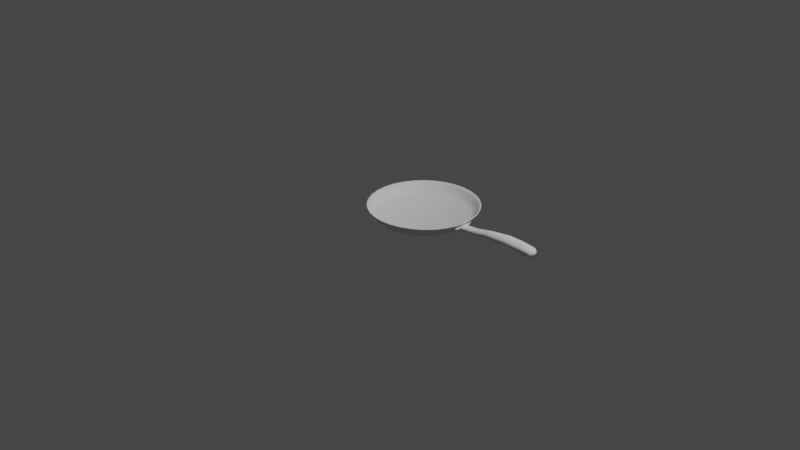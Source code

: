 # Source: pan.blend  (saved by Blender 2.92.15; exported with 4.5.12 LTS)
import bpy
from mathutils import Matrix  # noqa: F401  (used for matrix-valued properties, if any)

bpy.ops.wm.read_factory_settings(use_empty=True)
scene = bpy.context.scene
scene.name = 'Scene'

# ---- collections
col_collection = bpy.data.collections.new('Collection'); scene.collection.children.link(col_collection)

# ---- world
world_world = bpy.data.worlds.new('World'); scene.world = world_world
world_world.use_nodes = True; world_world.node_tree.nodes.clear()
_N = world_world.node_tree.nodes; _L = world_world.node_tree.links
n0 = _N.new('ShaderNodeOutputWorld'); n0.name = 'World Output'; n0.location = (300, 300)
n1 = _N.new('ShaderNodeBackground'); n1.name = 'Background'; n1.location = (10, 300)
n1.inputs[0].default_value = (0.05088, 0.05088, 0.05088, 1.0)
_L.new(n1.outputs[0], n0.inputs[0])
n0.is_active_output = True
world_world.color = (0.05088, 0.05088, 0.05088)
world_world.use_sun_shadow = False
world_world.sun_shadow_jitter_overblur = 0.0

# ---- cameras
cam_camera = bpy.data.cameras.new('Camera')
cam_camera.clip_end = 100.0
cam_camera.ortho_scale = 7.314

# ---- lights
light_light = bpy.data.lights.new('Light', 'POINT')
light_light.transmission_factor = 0.0
light_light.energy = 1000.0
light_light.shadow_soft_size = 0.1
light_light.shadow_maximum_resolution = 0.006
light_light.use_absolute_resolution = True

# ---- meshes
me_cylinder = bpy.data.meshes.new('Cylinder')
me_cylinder.from_pydata([(1.94e-08, 0.8335, -0.06405), (0.1626, 0.8175, -0.06405), (0.319, 0.7701, -0.06405), (0.4631, 0.6931, -0.06405), (0.5894, 0.5894, -0.06405), (0.6931, 0.4631, -0.06405), (0.7701, 0.319, -0.06405), (0.8175, 0.1626, -0.06405), (0.8335, 1.132e-07, -0.06405), (0.8175, -0.1626, -0.06405), (0.7701, -0.319, -0.06405), (0.6931, -0.4631, -0.06405), (0.5894, -0.5894, -0.06405), (0.4631, -0.6931, -0.06405), (0.319, -0.7701, -0.06405), (0.1626, -0.8175, -0.06405), (-2.522e-07, -0.8335, -0.06405), (-0.1626, -0.8175, -0.06405), (-0.319, -0.7701, -0.06405), (-0.4631, -0.6931, -0.06405), (-0.5894, -0.5894, -0.06405), (-0.6931, -0.4631, -0.06405), (-0.7701, -0.319, -0.06405), (-0.8175, -0.1626, -0.06405), (-0.8335, 8.551e-07, -0.06405), (-0.8175, 0.1626, -0.06405), (-0.7701, 0.319, -0.06405), (-0.6931, 0.4631, -0.06405), (-0.5894, 0.5894, -0.06405), (-0.4631, 0.6931, -0.06405), (-0.319, 0.7701, -0.06405), (-0.1626, 0.8175, -0.06405), (0.1354, 0.6809, -0.2337), (-7.507e-08, 0.6942, -0.2337), (0.2657, 0.6414, -0.2337), (0.3857, 0.5772, -0.2337), (0.4909, 0.4909, -0.2337), (0.5772, 0.3857, -0.2337), (0.6414, 0.2657, -0.2337), (0.6809, 0.1354, -0.2337), (0.6942, 7.292e-08, -0.2337), (0.6809, -0.1354, -0.2337), (0.6414, -0.2657, -0.2337), (0.5772, -0.3857, -0.2337), (0.4909, -0.4909, -0.2337), (0.3857, -0.5772, -0.2337), (0.2657, -0.6414, -0.2337), (0.1354, -0.6809, -0.2337), (-2.76e-07, -0.6942, -0.2337), (-0.1354, -0.6809, -0.2337), (-0.2657, -0.6414, -0.2337), (-0.3857, -0.5772, -0.2337), (-0.4909, -0.4909, -0.2337), (-0.5772, -0.3857, -0.2337), (-0.6414, -0.2657, -0.2337), (-0.6809, -0.1354, -0.2337), (-0.6942, 7.338e-07, -0.2337), (-0.6809, 0.1354, -0.2337), (-0.6414, 0.2657, -0.2337), (-0.5772, 0.3857, -0.2337), (-0.4909, 0.4909, -0.2337), (-0.3857, 0.5772, -0.2337), (-0.2657, 0.6414, -0.2337), (-0.1354, 0.6809, -0.2337), (0.1581, 0.7948, -0.09705), (2.911e-09, 0.8104, -0.09705), (0.3101, 0.7487, -0.09705), (0.4502, 0.6738, -0.09705), (0.573, 0.573, -0.09705), (0.6738, 0.4502, -0.09705), (0.7487, 0.3101, -0.09705), (0.7948, 0.1581, -0.09705), (0.8104, 1.032e-07, -0.09705), (0.7948, -0.1581, -0.09705), (0.7487, -0.3101, -0.09705), (0.6738, -0.4502, -0.09705), (0.573, -0.573, -0.09705), (0.4502, -0.6738, -0.09705), (0.3101, -0.7487, -0.09705), (0.1581, -0.7948, -0.09705), (-2.469e-07, -0.8104, -0.09705), (-0.1581, -0.7948, -0.09705), (-0.3101, -0.7487, -0.09705), (-0.4502, -0.6738, -0.09705), (-0.573, -0.573, -0.09705), (-0.6738, -0.4502, -0.09705), (-0.7487, -0.3101, -0.09705), (-0.7948, -0.1581, -0.09705), (-0.8104, 8.297e-07, -0.09705), (-0.7948, 0.1581, -0.09705), (-0.7487, 0.3101, -0.09705), (-0.6738, 0.4502, -0.09705), (-0.573, 0.573, -0.09705), (-0.4502, 0.6738, -0.09705), (-0.3101, 0.7487, -0.09705), (-0.1581, 0.7948, -0.09705), (0.1521, 0.7644, -0.1375), (-2.05e-08, 0.7794, -0.1375), (0.2983, 0.7201, -0.1375), (0.433, 0.648, -0.1375), (0.5511, 0.5511, -0.1375), (0.648, 0.433, -0.1375), (0.7201, 0.2983, -0.1375), (0.7644, 0.1521, -0.1375), (0.7794, 9.037e-08, -0.1375), (0.7644, -0.1521, -0.1375), (0.7201, -0.2983, -0.1375), (0.648, -0.433, -0.1375), (0.5511, -0.5511, -0.1375), (0.433, -0.648, -0.1375), (0.2983, -0.7201, -0.1375), (0.1521, -0.7644, -0.1375), (-2.476e-07, -0.7794, -0.1375), (-0.1521, -0.7644, -0.1375), (-0.2983, -0.7201, -0.1375), (-0.433, -0.648, -0.1375), (-0.5511, -0.5511, -0.1375), (-0.648, -0.433, -0.1375), (-0.7201, -0.2983, -0.1375), (-0.7644, -0.1521, -0.1375), (-0.7794, 8.018e-07, -0.1375), (-0.7644, 0.1521, -0.1375), (-0.7201, 0.2983, -0.1375), (-0.648, 0.433, -0.1375), (-0.5511, 0.5511, -0.1375), (-0.433, 0.648, -0.1375), (-0.2983, 0.7201, -0.1375), (-0.1521, 0.7644, -0.1375), (0.1461, 0.7346, -0.1765), (-4.073e-08, 0.749, -0.1765), (0.2866, 0.6919, -0.1765), (0.4161, 0.6227, -0.1765), (0.5296, 0.5296, -0.1765), (0.6227, 0.4161, -0.1765), (0.6919, 0.2866, -0.1765), (0.7346, 0.1461, -0.1765), (0.749, 8.324e-08, -0.1765), (0.7346, -0.1461, -0.1765), (0.6919, -0.2866, -0.1765), (0.6227, -0.4161, -0.1765), (0.5296, -0.5296, -0.1765), (0.4161, -0.6227, -0.1765), (0.2866, -0.6919, -0.1765), (0.1461, -0.7346, -0.1765), (-2.6e-07, -0.749, -0.1765), (-0.1461, -0.7346, -0.1765), (-0.2866, -0.6919, -0.1765), (-0.4161, -0.6227, -0.1765), (-0.5296, -0.5296, -0.1765), (-0.6227, -0.4161, -0.1765), (-0.6919, -0.2866, -0.1765), (-0.7346, -0.1461, -0.1765), (-0.749, 7.794e-07, -0.1765), (-0.7346, 0.1461, -0.1765), (-0.6919, 0.2866, -0.1765), (-0.6227, 0.4161, -0.1765), (-0.5296, 0.5296, -0.1765), (-0.4161, 0.6227, -0.1765), (-0.2866, 0.6919, -0.1765), (-0.1461, 0.7346, -0.1765), (1.94e-08, 0.8417, -0.0698), (0.1642, 0.8255, -0.0698), (0.3221, 0.7776, -0.0698), (0.4676, 0.6999, -0.0698), (0.5952, 0.5952, -0.0698), (0.6999, 0.4676, -0.0698), (0.7776, 0.3221, -0.0698), (0.8255, 0.1642, -0.0698), (0.8417, 1.132e-07, -0.0698), (0.8255, -0.1642, -0.0698), (0.7776, -0.3221, -0.0698), (0.6999, -0.4676, -0.0698), (0.5952, -0.5952, -0.0698), (0.4676, -0.6999, -0.0698), (0.3221, -0.7776, -0.0698), (0.1642, -0.8255, -0.0698), (-2.522e-07, -0.8417, -0.0698), (-0.1642, -0.8255, -0.0698), (-0.3221, -0.7776, -0.0698), (-0.4676, -0.6999, -0.0698), (-0.5952, -0.5952, -0.0698), (-0.6999, -0.4676, -0.0698), (-0.7777, -0.3221, -0.0698), (-0.8255, -0.1642, -0.0698), (-0.8417, 8.551e-07, -0.0698), (-0.8255, 0.1642, -0.0698), (-0.7776, 0.3221, -0.0698), (-0.6999, 0.4676, -0.0698), (-0.5952, 0.5952, -0.0698), (-0.4676, 0.6999, -0.0698), (-0.3221, 0.7777, -0.0698), (-0.1642, 0.8255, -0.0698), (0.1362, 0.6849, -0.2428), (-7.507e-08, 0.6983, -0.2428), (0.2672, 0.6452, -0.2428), (0.388, 0.5807, -0.2428), (0.4938, 0.4938, -0.2428), (0.5807, 0.388, -0.2428), (0.6452, 0.2672, -0.2428), (0.6849, 0.1362, -0.2428), (0.6983, 7.292e-08, -0.2428), (0.6849, -0.1362, -0.2428), (0.6452, -0.2672, -0.2428), (0.5807, -0.388, -0.2428), (0.4938, -0.4938, -0.2428), (0.388, -0.5807, -0.2428), (0.2672, -0.6452, -0.2428), (0.1362, -0.6849, -0.2428), (-2.76e-07, -0.6983, -0.2428), (-0.1362, -0.6849, -0.2428), (-0.2672, -0.6452, -0.2428), (-0.388, -0.5807, -0.2428), (-0.4938, -0.4938, -0.2428), (-0.5807, -0.388, -0.2428), (-0.6452, -0.2672, -0.2428), (-0.6849, -0.1362, -0.2428), (-0.6983, 7.338e-07, -0.2428), (-0.6849, 0.1362, -0.2428), (-0.6452, 0.2672, -0.2428), (-0.5807, 0.388, -0.2428), (-0.4938, 0.4938, -0.2428), (-0.388, 0.5807, -0.2428), (-0.2672, 0.6452, -0.2428), (-0.1362, 0.6849, -0.2428), (0.1597, 0.8027, -0.103), (2.911e-09, 0.8184, -0.103), (0.3132, 0.7561, -0.103), (0.4547, 0.6805, -0.103), (0.5787, 0.5787, -0.103), (0.6805, 0.4547, -0.103), (0.7561, 0.3132, -0.103), (0.8027, 0.1597, -0.103), (0.8184, 1.032e-07, -0.103), (0.8027, -0.1597, -0.103), (0.7561, -0.3132, -0.103), (0.6805, -0.4547, -0.103), (0.5787, -0.5787, -0.103), (0.4547, -0.6805, -0.103), (0.3132, -0.7561, -0.103), (0.1597, -0.8027, -0.103), (-2.469e-07, -0.8184, -0.103), (-0.1597, -0.8027, -0.103), (-0.3132, -0.7561, -0.103), (-0.4547, -0.6805, -0.103), (-0.5787, -0.5787, -0.103), (-0.6805, -0.4547, -0.103), (-0.7561, -0.3132, -0.103), (-0.8027, -0.1597, -0.103), (-0.8184, 8.297e-07, -0.103), (-0.8027, 0.1597, -0.103), (-0.7561, 0.3132, -0.103), (-0.6805, 0.4547, -0.103), (-0.5787, 0.5787, -0.103), (-0.4547, 0.6805, -0.103), (-0.3132, 0.7561, -0.103), (-0.1597, 0.8027, -0.103), (0.1536, 0.7722, -0.1436), (-2.05e-08, 0.7873, -0.1436), (0.3013, 0.7274, -0.1436), (0.4374, 0.6546, -0.1436), (0.5567, 0.5567, -0.1436), (0.6546, 0.4374, -0.1436), (0.7274, 0.3013, -0.1436), (0.7722, 0.1536, -0.1436), (0.7873, 9.037e-08, -0.1436), (0.7722, -0.1536, -0.1436), (0.7274, -0.3013, -0.1436), (0.6546, -0.4374, -0.1436), (0.5567, -0.5567, -0.1436), (0.4374, -0.6546, -0.1436), (0.3013, -0.7274, -0.1436), (0.1536, -0.7722, -0.1436), (-2.476e-07, -0.7873, -0.1436), (-0.1536, -0.7722, -0.1436), (-0.3013, -0.7274, -0.1436), (-0.4374, -0.6546, -0.1436), (-0.5567, -0.5567, -0.1436), (-0.6546, -0.4374, -0.1436), (-0.7274, -0.3013, -0.1436), (-0.7722, -0.1536, -0.1436), (-0.7873, 8.018e-07, -0.1436), (-0.7722, 0.1536, -0.1436), (-0.7274, 0.3013, -0.1436), (-0.6546, 0.4374, -0.1436), (-0.5567, 0.5567, -0.1436), (-0.4374, 0.6546, -0.1436), (-0.3013, 0.7274, -0.1436), (-0.1536, 0.7722, -0.1436), (0.1476, 0.742, -0.183), (-4.073e-08, 0.7565, -0.183), (0.2895, 0.6989, -0.183), (0.4203, 0.629, -0.183), (0.5349, 0.5349, -0.183), (0.629, 0.4203, -0.183), (0.6989, 0.2895, -0.183), (0.742, 0.1476, -0.183), (0.7565, 8.324e-08, -0.183), (0.742, -0.1476, -0.183), (0.6989, -0.2895, -0.183), (0.629, -0.4203, -0.183), (0.5349, -0.5349, -0.183), (0.4203, -0.629, -0.183), (0.2895, -0.6989, -0.183), (0.1476, -0.742, -0.183), (-2.6e-07, -0.7565, -0.183), (-0.1476, -0.742, -0.183), (-0.2895, -0.6989, -0.183), (-0.4203, -0.629, -0.183), (-0.5349, -0.5349, -0.183), (-0.629, -0.4203, -0.183), (-0.6989, -0.2895, -0.183), (-0.742, -0.1476, -0.183), (-0.7565, 7.794e-07, -0.183), (-0.742, 0.1476, -0.183), (-0.6989, 0.2895, -0.183), (-0.629, 0.4203, -0.183), (-0.5349, 0.535, -0.183), (-0.4203, 0.629, -0.183), (-0.2895, 0.6989, -0.183), (-0.1476, 0.742, -0.183), (5.161e-07, -4.041e-08, -0.2337), (1.669e-06, -7.749e-07, -0.2428)], [], [(32, 320, 34), (65, 64, 1, 0), (64, 66, 2, 1), (66, 67, 3, 2), (67, 68, 4, 3), (68, 69, 5, 4), (69, 70, 6, 5), (70, 71, 7, 6), (71, 72, 8, 7), (72, 73, 9, 8), (73, 74, 10, 9), (74, 75, 11, 10), (75, 76, 12, 11), (76, 77, 13, 12), (77, 78, 14, 13), (78, 79, 15, 14), (79, 80, 16, 15), (80, 81, 17, 16), (81, 82, 18, 17), (82, 83, 19, 18), (83, 84, 20, 19), (84, 85, 21, 20), (85, 86, 22, 21), (86, 87, 23, 22), (87, 88, 24, 23), (88, 89, 25, 24), (89, 90, 26, 25), (90, 91, 27, 26), (91, 92, 28, 27), (92, 93, 29, 28), (93, 94, 30, 29), (94, 95, 31, 30), (95, 65, 0, 31), (97, 96, 64, 65), (96, 98, 66, 64), (98, 99, 67, 66), (99, 100, 68, 67), (100, 101, 69, 68), (101, 102, 70, 69), (102, 103, 71, 70), (103, 104, 72, 71), (104, 105, 73, 72), (105, 106, 74, 73), (106, 107, 75, 74), (107, 108, 76, 75), (108, 109, 77, 76), (109, 110, 78, 77), (110, 111, 79, 78), (111, 112, 80, 79), (112, 113, 81, 80), (113, 114, 82, 81), (114, 115, 83, 82), (115, 116, 84, 83), (116, 117, 85, 84), (117, 118, 86, 85), (118, 119, 87, 86), (119, 120, 88, 87), (120, 121, 89, 88), (121, 122, 90, 89), (122, 123, 91, 90), (123, 124, 92, 91), (124, 125, 93, 92), (125, 126, 94, 93), (126, 127, 95, 94), (127, 97, 65, 95), (129, 128, 96, 97), (128, 130, 98, 96), (130, 131, 99, 98), (131, 132, 100, 99), (132, 133, 101, 100), (133, 134, 102, 101), (134, 135, 103, 102), (135, 136, 104, 103), (136, 137, 105, 104), (137, 138, 106, 105), (138, 139, 107, 106), (139, 140, 108, 107), (140, 141, 109, 108), (141, 142, 110, 109), (142, 143, 111, 110), (143, 144, 112, 111), (144, 145, 113, 112), (145, 146, 114, 113), (146, 147, 115, 114), (147, 148, 116, 115), (148, 149, 117, 116), (149, 150, 118, 117), (150, 151, 119, 118), (151, 152, 120, 119), (152, 153, 121, 120), (153, 154, 122, 121), (154, 155, 123, 122), (155, 156, 124, 123), (156, 157, 125, 124), (157, 158, 126, 125), (158, 159, 127, 126), (159, 129, 97, 127), (33, 32, 128, 129), (32, 34, 130, 128), (34, 35, 131, 130), (35, 36, 132, 131), (36, 37, 133, 132), (37, 38, 134, 133), (38, 39, 135, 134), (39, 40, 136, 135), (40, 41, 137, 136), (41, 42, 138, 137), (42, 43, 139, 138), (43, 44, 140, 139), (44, 45, 141, 140), (45, 46, 142, 141), (46, 47, 143, 142), (47, 48, 144, 143), (48, 49, 145, 144), (49, 50, 146, 145), (50, 51, 147, 146), (51, 52, 148, 147), (52, 53, 149, 148), (53, 54, 150, 149), (54, 55, 151, 150), (55, 56, 152, 151), (56, 57, 153, 152), (57, 58, 154, 153), (58, 59, 155, 154), (59, 60, 156, 155), (60, 61, 157, 156), (61, 62, 158, 157), (62, 63, 159, 158), (63, 33, 129, 159), (192, 194, 321), (225, 160, 161, 224), (224, 161, 162, 226), (226, 162, 163, 227), (227, 163, 164, 228), (228, 164, 165, 229), (229, 165, 166, 230), (230, 166, 167, 231), (231, 167, 168, 232), (232, 168, 169, 233), (233, 169, 170, 234), (234, 170, 171, 235), (235, 171, 172, 236), (236, 172, 173, 237), (237, 173, 174, 238), (238, 174, 175, 239), (239, 175, 176, 240), (240, 176, 177, 241), (241, 177, 178, 242), (242, 178, 179, 243), (243, 179, 180, 244), (244, 180, 181, 245), (245, 181, 182, 246), (246, 182, 183, 247), (247, 183, 184, 248), (248, 184, 185, 249), (249, 185, 186, 250), (250, 186, 187, 251), (251, 187, 188, 252), (252, 188, 189, 253), (253, 189, 190, 254), (254, 190, 191, 255), (255, 191, 160, 225), (257, 225, 224, 256), (256, 224, 226, 258), (258, 226, 227, 259), (259, 227, 228, 260), (260, 228, 229, 261), (261, 229, 230, 262), (262, 230, 231, 263), (263, 231, 232, 264), (264, 232, 233, 265), (265, 233, 234, 266), (266, 234, 235, 267), (267, 235, 236, 268), (268, 236, 237, 269), (269, 237, 238, 270), (270, 238, 239, 271), (271, 239, 240, 272), (272, 240, 241, 273), (273, 241, 242, 274), (274, 242, 243, 275), (275, 243, 244, 276), (276, 244, 245, 277), (277, 245, 246, 278), (278, 246, 247, 279), (279, 247, 248, 280), (280, 248, 249, 281), (281, 249, 250, 282), (282, 250, 251, 283), (283, 251, 252, 284), (284, 252, 253, 285), (285, 253, 254, 286), (286, 254, 255, 287), (287, 255, 225, 257), (289, 257, 256, 288), (288, 256, 258, 290), (290, 258, 259, 291), (291, 259, 260, 292), (292, 260, 261, 293), (293, 261, 262, 294), (294, 262, 263, 295), (295, 263, 264, 296), (296, 264, 265, 297), (297, 265, 266, 298), (298, 266, 267, 299), (299, 267, 268, 300), (300, 268, 269, 301), (301, 269, 270, 302), (302, 270, 271, 303), (303, 271, 272, 304), (304, 272, 273, 305), (305, 273, 274, 306), (306, 274, 275, 307), (307, 275, 276, 308), (308, 276, 277, 309), (309, 277, 278, 310), (310, 278, 279, 311), (311, 279, 280, 312), (312, 280, 281, 313), (313, 281, 282, 314), (314, 282, 283, 315), (315, 283, 284, 316), (316, 284, 285, 317), (317, 285, 286, 318), (318, 286, 287, 319), (319, 287, 257, 289), (193, 289, 288, 192), (192, 288, 290, 194), (194, 290, 291, 195), (195, 291, 292, 196), (196, 292, 293, 197), (197, 293, 294, 198), (198, 294, 295, 199), (199, 295, 296, 200), (200, 296, 297, 201), (201, 297, 298, 202), (202, 298, 299, 203), (203, 299, 300, 204), (204, 300, 301, 205), (205, 301, 302, 206), (206, 302, 303, 207), (207, 303, 304, 208), (208, 304, 305, 209), (209, 305, 306, 210), (210, 306, 307, 211), (211, 307, 308, 212), (212, 308, 309, 213), (213, 309, 310, 214), (214, 310, 311, 215), (215, 311, 312, 216), (216, 312, 313, 217), (217, 313, 314, 218), (218, 314, 315, 219), (219, 315, 316, 220), (220, 316, 317, 221), (221, 317, 318, 222), (222, 318, 319, 223), (223, 319, 289, 193), (0, 1, 161, 160), (1, 2, 162, 161), (2, 3, 163, 162), (3, 4, 164, 163), (4, 5, 165, 164), (5, 6, 166, 165), (6, 7, 167, 166), (7, 8, 168, 167), (8, 9, 169, 168), (9, 10, 170, 169), (10, 11, 171, 170), (11, 12, 172, 171), (12, 13, 173, 172), (13, 14, 174, 173), (14, 15, 175, 174), (15, 16, 176, 175), (16, 17, 177, 176), (17, 18, 178, 177), (18, 19, 179, 178), (19, 20, 180, 179), (20, 21, 181, 180), (21, 22, 182, 181), (22, 23, 183, 182), (23, 24, 184, 183), (24, 25, 185, 184), (25, 26, 186, 185), (26, 27, 187, 186), (27, 28, 188, 187), (28, 29, 189, 188), (29, 30, 190, 189), (30, 31, 191, 190), (31, 0, 160, 191), (37, 320, 38), (36, 320, 37), (35, 320, 36), (34, 320, 35), (320, 32, 33), (33, 63, 320), (320, 63, 62), (62, 61, 320), (320, 61, 60), (60, 59, 320), (320, 59, 58), (58, 57, 320), (56, 320, 57), (55, 320, 56), (54, 320, 55), (53, 320, 54), (52, 320, 53), (51, 320, 52), (50, 320, 51), (49, 320, 50), (48, 320, 49), (47, 320, 48), (46, 320, 47), (45, 320, 46), (44, 320, 45), (43, 320, 44), (42, 320, 43), (41, 320, 42), (40, 320, 41), (39, 320, 40), (38, 320, 39), (215, 321, 214), (206, 321, 205), (207, 321, 206), (208, 321, 207), (209, 321, 208), (210, 321, 209), (211, 321, 210), (212, 321, 211), (213, 321, 212), (214, 321, 213), (216, 321, 215), (217, 321, 216), (321, 204, 205), (321, 203, 204), (321, 202, 203), (321, 201, 202), (321, 200, 201), (321, 199, 200), (321, 198, 199), (321, 197, 198), (321, 196, 197), (321, 195, 196), (321, 194, 195), (321, 217, 218), (193, 192, 321), (223, 193, 321), (222, 223, 321), (221, 222, 321), (220, 221, 321), (219, 220, 321), (218, 219, 321)])
me_cylinder.polygons.foreach_set('use_smooth', [True] * 352)
_uv = me_cylinder.uv_layers.new(name='UVMap')
_uv.uv.foreach_set('vector', [0.6324, 0.3934, 0.7512, 0.2488, 0.6629, 0.4138, 0.5674, 0.3996, 0.6004, 0.4326, 0.5928, 0.4419, 0.5581, 0.4072, 0.6004, 0.4326, 0.6391, 0.4585, 0.6335, 0.4691, 0.5928, 0.4419, 0.6391, 0.4585, 0.6822, 0.4763, 0.6787, 0.4878, 0.6335, 0.4691, 0.6822, 0.4763, 0.7279, 0.4854, 0.7268, 0.4974, 0.6787, 0.4878, 0.7279, 0.4854, 0.7745, 0.4854, 0.7757, 0.4974, 0.7268, 0.4974, 0.7745, 0.4854, 0.8203, 0.4763, 0.8238, 0.4878, 0.7757, 0.4974, 0.8203, 0.4763, 0.8633, 0.4585, 0.869, 0.4691, 0.8238, 0.4878, 0.8633, 0.4585, 0.9021, 0.4326, 0.9097, 0.4419, 0.869, 0.4691, 0.9021, 0.4326, 0.9351, 0.3996, 0.9444, 0.4072, 0.9097, 0.4419, 0.9351, 0.3996, 0.961, 0.3609, 0.9716, 0.3665, 0.9444, 0.4072, 0.961, 0.3609, 0.9788, 0.3178, 0.9903, 0.3213, 0.9716, 0.3665, 0.9788, 0.3178, 0.9879, 0.2721, 0.9999, 0.2732, 0.9903, 0.3213, 0.9879, 0.2721, 0.9879, 0.2255, 0.9999, 0.2243, 0.9999, 0.2732, 0.9879, 0.2255, 0.9788, 0.1797, 0.9903, 0.1762, 0.9999, 0.2243, 0.9788, 0.1797, 0.961, 0.1367, 0.9716, 0.131, 0.9903, 0.1762, 0.961, 0.1367, 0.9351, 0.0979, 0.9444, 0.09028, 0.9716, 0.131, 0.9351, 0.0979, 0.9021, 0.06493, 0.9097, 0.05565, 0.9444, 0.09028, 0.9021, 0.06493, 0.8634, 0.03903, 0.869, 0.02844, 0.9097, 0.05565, 0.8634, 0.03903, 0.8203, 0.02118, 0.8238, 0.0097, 0.869, 0.02844, 0.8203, 0.02118, 0.7746, 0.01209, 0.7757, 0.0001463, 0.8238, 0.0097, 0.7746, 0.01209, 0.7279, 0.01208, 0.7268, 0.0001463, 0.7757, 0.0001463, 0.7279, 0.01208, 0.6822, 0.02118, 0.6787, 0.009701, 0.7268, 0.0001463, 0.6822, 0.02118, 0.6391, 0.03902, 0.6335, 0.02844, 0.6787, 0.009701, 0.6391, 0.03902, 0.6004, 0.06491, 0.5928, 0.05565, 0.6335, 0.02844, 0.6004, 0.06491, 0.5674, 0.09788, 0.5581, 0.09028, 0.5928, 0.05565, 0.5674, 0.09788, 0.5415, 0.1366, 0.5309, 0.131, 0.5581, 0.09028, 0.5415, 0.1366, 0.5237, 0.1797, 0.5122, 0.1762, 0.5309, 0.131, 0.5237, 0.1797, 0.5146, 0.2254, 0.5026, 0.2243, 0.5122, 0.1762, 0.5146, 0.2254, 0.5146, 0.2721, 0.5026, 0.2732, 0.5026, 0.2243, 0.5146, 0.2721, 0.5237, 0.3178, 0.5122, 0.3213, 0.5026, 0.2732, 0.5237, 0.3178, 0.5415, 0.3609, 0.5309, 0.3665, 0.5122, 0.3213, 0.5415, 0.3609, 0.5674, 0.3996, 0.5581, 0.4072, 0.5309, 0.3665, 0.5788, 0.3902, 0.6097, 0.4211, 0.6004, 0.4326, 0.5674, 0.3996, 0.6097, 0.4211, 0.6461, 0.4454, 0.6391, 0.4585, 0.6004, 0.4326, 0.6461, 0.4454, 0.6865, 0.4622, 0.6822, 0.4763, 0.6391, 0.4585, 0.6865, 0.4622, 0.7293, 0.4707, 0.7279, 0.4854, 0.6822, 0.4763, 0.7293, 0.4707, 0.7731, 0.4707, 0.7745, 0.4854, 0.7279, 0.4854, 0.7731, 0.4707, 0.8159, 0.4622, 0.8203, 0.4763, 0.7745, 0.4854, 0.8159, 0.4622, 0.8563, 0.4455, 0.8633, 0.4585, 0.8203, 0.4763, 0.8563, 0.4455, 0.8927, 0.4212, 0.9021, 0.4326, 0.8633, 0.4585, 0.8927, 0.4212, 0.9236, 0.3903, 0.9351, 0.3996, 0.9021, 0.4326, 0.9236, 0.3903, 0.9479, 0.3539, 0.961, 0.3609, 0.9351, 0.3996, 0.9479, 0.3539, 0.9646, 0.3135, 0.9788, 0.3178, 0.961, 0.3609, 0.9646, 0.3135, 0.9732, 0.2707, 0.9879, 0.2721, 0.9788, 0.3178, 0.9732, 0.2707, 0.9732, 0.2269, 0.9879, 0.2255, 0.9879, 0.2721, 0.9732, 0.2269, 0.9647, 0.1841, 0.9788, 0.1797, 0.9879, 0.2255, 0.9647, 0.1841, 0.9479, 0.1437, 0.961, 0.1367, 0.9788, 0.1797, 0.9479, 0.1437, 0.9236, 0.1073, 0.9351, 0.0979, 0.961, 0.1367, 0.9236, 0.1073, 0.8927, 0.0764, 0.9021, 0.06493, 0.9351, 0.0979, 0.8927, 0.0764, 0.8564, 0.0521, 0.8634, 0.03903, 0.9021, 0.06493, 0.8564, 0.0521, 0.816, 0.03537, 0.8203, 0.02118, 0.8634, 0.03903, 0.816, 0.03537, 0.7731, 0.02683, 0.7746, 0.01209, 0.8203, 0.02118, 0.7731, 0.02683, 0.7294, 0.02682, 0.7279, 0.01208, 0.7746, 0.01209, 0.7294, 0.02682, 0.6865, 0.03535, 0.6822, 0.02118, 0.7279, 0.01208, 0.6865, 0.03535, 0.6461, 0.05207, 0.6391, 0.03902, 0.6822, 0.02118, 0.6461, 0.05207, 0.6098, 0.07635, 0.6004, 0.06491, 0.6391, 0.03902, 0.6098, 0.07635, 0.5789, 0.1073, 0.5674, 0.09788, 0.6004, 0.06491, 0.5789, 0.1073, 0.5546, 0.1436, 0.5415, 0.1366, 0.5674, 0.09788, 0.5546, 0.1436, 0.5378, 0.184, 0.5237, 0.1797, 0.5415, 0.1366, 0.5378, 0.184, 0.5293, 0.2269, 0.5146, 0.2254, 0.5237, 0.1797, 0.5293, 0.2269, 0.5293, 0.2706, 0.5146, 0.2721, 0.5146, 0.2254, 0.5293, 0.2706, 0.5378, 0.3135, 0.5237, 0.3178, 0.5146, 0.2721, 0.5378, 0.3135, 0.5545, 0.3539, 0.5415, 0.3609, 0.5237, 0.3178, 0.5545, 0.3539, 0.5788, 0.3902, 0.5674, 0.3996, 0.5415, 0.3609, 0.5897, 0.3813, 0.6186, 0.4103, 0.6097, 0.4211, 0.5788, 0.3902, 0.6186, 0.4103, 0.6527, 0.433, 0.6461, 0.4454, 0.6097, 0.4211, 0.6527, 0.433, 0.6905, 0.4487, 0.6865, 0.4622, 0.6461, 0.4454, 0.6905, 0.4487, 0.7307, 0.4567, 0.7293, 0.4707, 0.6865, 0.4622, 0.7307, 0.4567, 0.7717, 0.4567, 0.7731, 0.4707, 0.7293, 0.4707, 0.7717, 0.4567, 0.8118, 0.4488, 0.8159, 0.4622, 0.7731, 0.4707, 0.8118, 0.4488, 0.8497, 0.4331, 0.8563, 0.4455, 0.8159, 0.4622, 0.8497, 0.4331, 0.8838, 0.4103, 0.8927, 0.4212, 0.8563, 0.4455, 0.8838, 0.4103, 0.9127, 0.3814, 0.9236, 0.3903, 0.8927, 0.4212, 0.9127, 0.3814, 0.9355, 0.3473, 0.9479, 0.3539, 0.9236, 0.3903, 0.9355, 0.3473, 0.9512, 0.3095, 0.9646, 0.3135, 0.9479, 0.3539, 0.9512, 0.3095, 0.9592, 0.2693, 0.9732, 0.2707, 0.9646, 0.3135, 0.9592, 0.2693, 0.9592, 0.2283, 0.9732, 0.2269, 0.9732, 0.2707, 0.9592, 0.2283, 0.9512, 0.1882, 0.9647, 0.1841, 0.9732, 0.2269, 0.9512, 0.1882, 0.9356, 0.1503, 0.9479, 0.1437, 0.9647, 0.1841, 0.9356, 0.1503, 0.9128, 0.1162, 0.9236, 0.1073, 0.9479, 0.1437, 0.9128, 0.1162, 0.8839, 0.08725, 0.8927, 0.0764, 0.9236, 0.1073, 0.8839, 0.08725, 0.8498, 0.06448, 0.8564, 0.0521, 0.8927, 0.0764, 0.8498, 0.06448, 0.812, 0.04879, 0.816, 0.03537, 0.8564, 0.0521, 0.812, 0.04879, 0.7718, 0.04079, 0.7731, 0.02683, 0.816, 0.03537, 0.7718, 0.04079, 0.7308, 0.04078, 0.7294, 0.02682, 0.7731, 0.02683, 0.7308, 0.04078, 0.6906, 0.04876, 0.6865, 0.03535, 0.7294, 0.02682, 0.6906, 0.04876, 0.6528, 0.06443, 0.6461, 0.05207, 0.6865, 0.03535, 0.6528, 0.06443, 0.6187, 0.08718, 0.6098, 0.07635, 0.6461, 0.05207, 0.6187, 0.08718, 0.5897, 0.1161, 0.5789, 0.1073, 0.6098, 0.07635, 0.5897, 0.1161, 0.567, 0.1502, 0.5546, 0.1436, 0.5789, 0.1073, 0.567, 0.1502, 0.5513, 0.188, 0.5378, 0.184, 0.5546, 0.1436, 0.5513, 0.188, 0.5433, 0.2282, 0.5293, 0.2269, 0.5378, 0.184, 0.5433, 0.2282, 0.5433, 0.2692, 0.5293, 0.2706, 0.5293, 0.2269, 0.5433, 0.2692, 0.5512, 0.3094, 0.5378, 0.3135, 0.5293, 0.2706, 0.5512, 0.3094, 0.5669, 0.3472, 0.5545, 0.3539, 0.5378, 0.3135, 0.5669, 0.3472, 0.5897, 0.3813, 0.5788, 0.3902, 0.5545, 0.3539, 0.6064, 0.3674, 0.6324, 0.3934, 0.6186, 0.4103, 0.5897, 0.3813, 0.6324, 0.3934, 0.6629, 0.4138, 0.6527, 0.433, 0.6186, 0.4103, 0.6629, 0.4138, 0.6968, 0.4278, 0.6905, 0.4487, 0.6527, 0.433, 0.6968, 0.4278, 0.7327, 0.435, 0.7307, 0.4567, 0.6905, 0.4487, 0.7327, 0.435, 0.7694, 0.4351, 0.7717, 0.4567, 0.7307, 0.4567, 0.7694, 0.4351, 0.8054, 0.4279, 0.8118, 0.4488, 0.7717, 0.4567, 0.8054, 0.4279, 0.8393, 0.4139, 0.8497, 0.4331, 0.8118, 0.4488, 0.8393, 0.4139, 0.8699, 0.3936, 0.8838, 0.4103, 0.8497, 0.4331, 0.8699, 0.3936, 0.8958, 0.3676, 0.9127, 0.3814, 0.8838, 0.4103, 0.8958, 0.3676, 0.9162, 0.3371, 0.9355, 0.3473, 0.9127, 0.3814, 0.9162, 0.3371, 0.9303, 0.3032, 0.9512, 0.3095, 0.9355, 0.3473, 0.9303, 0.3032, 0.9375, 0.2673, 0.9592, 0.2693, 0.9512, 0.3095, 0.9375, 0.2673, 0.9375, 0.2306, 0.9592, 0.2283, 0.9592, 0.2693, 0.9375, 0.2306, 0.9304, 0.1946, 0.9512, 0.1882, 0.9592, 0.2283, 0.9304, 0.1946, 0.9164, 0.1607, 0.9356, 0.1503, 0.9512, 0.1882, 0.9164, 0.1607, 0.896, 0.1301, 0.9128, 0.1162, 0.9356, 0.1503, 0.896, 0.1301, 0.8701, 0.1042, 0.8839, 0.08725, 0.9128, 0.1162, 0.8701, 0.1042, 0.8396, 0.08375, 0.8498, 0.06448, 0.8839, 0.08725, 0.8396, 0.08375, 0.8057, 0.06968, 0.812, 0.04879, 0.8498, 0.06448, 0.8057, 0.06968, 0.7697, 0.06249, 0.7718, 0.04079, 0.812, 0.04879, 0.7697, 0.06249, 0.733, 0.06247, 0.7308, 0.04078, 0.7718, 0.04079, 0.733, 0.06247, 0.697, 0.0696, 0.6906, 0.04876, 0.7308, 0.04078, 0.697, 0.0696, 0.6631, 0.08361, 0.6528, 0.06443, 0.6906, 0.04876, 0.6631, 0.08361, 0.6326, 0.104, 0.6187, 0.08718, 0.6528, 0.06443, 0.6326, 0.104, 0.6066, 0.1299, 0.5897, 0.1161, 0.6187, 0.08718, 0.6066, 0.1299, 0.5862, 0.1604, 0.567, 0.1502, 0.5897, 0.1161, 0.5862, 0.1604, 0.5722, 0.1943, 0.5513, 0.188, 0.567, 0.1502, 0.5722, 0.1943, 0.565, 0.2303, 0.5433, 0.2282, 0.5513, 0.188, 0.565, 0.2303, 0.5649, 0.267, 0.5433, 0.2692, 0.5433, 0.2282, 0.5649, 0.267, 0.5721, 0.303, 0.5512, 0.3094, 0.5433, 0.2692, 0.5721, 0.303, 0.5861, 0.3369, 0.5669, 0.3472, 0.5512, 0.3094, 0.5861, 0.3369, 0.6064, 0.3674, 0.5897, 0.3813, 0.5669, 0.3472, 0.3056, 0.07105, 0.3398, 0.08513, 0.2512, 0.2513, 0.2746, 0.0121, 0.2758, 0.0001463, 0.3243, 0.009638, 0.3208, 0.02125, 0.3208, 0.02125, 0.3243, 0.009638, 0.3701, 0.0286, 0.3644, 0.03925, 0.3644, 0.03925, 0.3701, 0.0286, 0.4113, 0.05612, 0.4036, 0.06543, 0.4036, 0.06543, 0.4113, 0.05612, 0.4463, 0.09112, 0.437, 0.09876, 0.437, 0.09876, 0.4463, 0.09112, 0.4738, 0.1323, 0.4631, 0.1379, 0.4631, 0.1379, 0.4738, 0.1323, 0.4927, 0.178, 0.4811, 0.1814, 0.4811, 0.1814, 0.4927, 0.178, 0.5023, 0.2265, 0.4903, 0.2276, 0.4903, 0.2276, 0.5023, 0.2265, 0.5023, 0.2759, 0.4903, 0.2747, 0.4903, 0.2747, 0.5023, 0.2759, 0.4927, 0.3243, 0.4812, 0.3209, 0.4812, 0.3209, 0.4927, 0.3243, 0.4739, 0.3701, 0.4632, 0.3644, 0.4632, 0.3644, 0.4739, 0.3701, 0.4464, 0.4113, 0.4371, 0.4036, 0.4371, 0.4036, 0.4464, 0.4113, 0.4114, 0.4463, 0.4038, 0.437, 0.4038, 0.437, 0.4114, 0.4463, 0.3703, 0.4738, 0.3646, 0.4631, 0.3646, 0.4631, 0.3703, 0.4738, 0.3246, 0.4927, 0.3211, 0.4812, 0.3211, 0.4812, 0.3246, 0.4927, 0.2761, 0.5023, 0.2749, 0.4904, 0.2749, 0.4904, 0.2761, 0.5023, 0.2267, 0.5024, 0.2279, 0.4904, 0.2279, 0.4904, 0.2267, 0.5024, 0.1781, 0.4929, 0.1816, 0.4813, 0.1816, 0.4813, 0.1781, 0.4929, 0.1323, 0.4739, 0.138, 0.4633, 0.138, 0.4633, 0.1323, 0.4739, 0.09118, 0.4464, 0.09885, 0.4371, 0.09885, 0.4371, 0.09118, 0.4464, 0.05619, 0.4114, 0.06553, 0.4038, 0.06553, 0.4038, 0.05619, 0.4114, 0.02871, 0.3703, 0.03936, 0.3646, 0.03936, 0.3646, 0.02871, 0.3703, 0.00979, 0.3246, 0.02133, 0.3211, 0.02133, 0.3211, 0.00979, 0.3246, 0.0001463, 0.2761, 0.01214, 0.2749, 0.01214, 0.2749, 0.0001463, 0.2761, 0.0001472, 0.2266, 0.01214, 0.2278, 0.01214, 0.2278, 0.0001472, 0.2266, 0.009786, 0.1781, 0.02131, 0.1816, 0.02131, 0.1816, 0.009786, 0.1781, 0.02868, 0.1325, 0.0393, 0.1381, 0.0393, 0.1381, 0.02868, 0.1325, 0.05609, 0.09137, 0.06541, 0.09901, 0.06541, 0.09901, 0.05609, 0.09137, 0.09099, 0.05631, 0.09865, 0.06564, 0.09865, 0.06564, 0.09099, 0.05631, 0.1321, 0.02878, 0.1378, 0.03942, 0.1378, 0.03942, 0.1321, 0.02878, 0.1779, 0.009827, 0.1814, 0.02137, 0.1814, 0.02137, 0.1779, 0.009827, 0.2264, 0.0001743, 0.2275, 0.01217, 0.2275, 0.01217, 0.2264, 0.0001743, 0.2758, 0.0001463, 0.2746, 0.0121, 0.2732, 0.02693, 0.2746, 0.0121, 0.3208, 0.02125, 0.3165, 0.03551, 0.3165, 0.03551, 0.3208, 0.02125, 0.3644, 0.03925, 0.3574, 0.05239, 0.3574, 0.05239, 0.3644, 0.03925, 0.4036, 0.06543, 0.3942, 0.07694, 0.3942, 0.07694, 0.4036, 0.06543, 0.437, 0.09876, 0.4254, 0.1082, 0.4254, 0.1082, 0.437, 0.09876, 0.4631, 0.1379, 0.45, 0.1449, 0.45, 0.1449, 0.4631, 0.1379, 0.4811, 0.1814, 0.4669, 0.1857, 0.4669, 0.1857, 0.4811, 0.1814, 0.4903, 0.2276, 0.4755, 0.2291, 0.4755, 0.2291, 0.4903, 0.2276, 0.4903, 0.2747, 0.4755, 0.2732, 0.4755, 0.2732, 0.4903, 0.2747, 0.4812, 0.3209, 0.467, 0.3165, 0.467, 0.3165, 0.4812, 0.3209, 0.4632, 0.3644, 0.4501, 0.3574, 0.4501, 0.3574, 0.4632, 0.3644, 0.4371, 0.4036, 0.4256, 0.3942, 0.4256, 0.3942, 0.4371, 0.4036, 0.4038, 0.437, 0.3943, 0.4254, 0.3943, 0.4254, 0.4038, 0.437, 0.3646, 0.4631, 0.3576, 0.45, 0.3576, 0.45, 0.3646, 0.4631, 0.3211, 0.4812, 0.3168, 0.4669, 0.3168, 0.4669, 0.3211, 0.4812, 0.2749, 0.4904, 0.2735, 0.4755, 0.2735, 0.4755, 0.2749, 0.4904, 0.2279, 0.4904, 0.2293, 0.4756, 0.2293, 0.4756, 0.2279, 0.4904, 0.1816, 0.4813, 0.186, 0.467, 0.186, 0.467, 0.1816, 0.4813, 0.138, 0.4633, 0.1451, 0.4501, 0.1451, 0.4501, 0.138, 0.4633, 0.09885, 0.4371, 0.1083, 0.4256, 0.1083, 0.4256, 0.09885, 0.4371, 0.06553, 0.4038, 0.07706, 0.3943, 0.07706, 0.3943, 0.06553, 0.4038, 0.03936, 0.3646, 0.0525, 0.3576, 0.0525, 0.3576, 0.03936, 0.3646, 0.02133, 0.3211, 0.03559, 0.3168, 0.03559, 0.3168, 0.02133, 0.3211, 0.01214, 0.2749, 0.02697, 0.2735, 0.02697, 0.2735, 0.01214, 0.2749, 0.01214, 0.2278, 0.02696, 0.2293, 0.02696, 0.2293, 0.01214, 0.2278, 0.02131, 0.1816, 0.03555, 0.186, 0.03555, 0.186, 0.02131, 0.1816, 0.0393, 0.1381, 0.05242, 0.1452, 0.05242, 0.1452, 0.0393, 0.1381, 0.06541, 0.09901, 0.07691, 0.1085, 0.07691, 0.1085, 0.06541, 0.09901, 0.09865, 0.06564, 0.1081, 0.07716, 0.1081, 0.07716, 0.09865, 0.06564, 0.1378, 0.03942, 0.1448, 0.05257, 0.1448, 0.05257, 0.1378, 0.03942, 0.1814, 0.02137, 0.1857, 0.03563, 0.1857, 0.03563, 0.1814, 0.02137, 0.2275, 0.01217, 0.229, 0.02698, 0.229, 0.02698, 0.2275, 0.01217, 0.2746, 0.0121, 0.2732, 0.02693, 0.2718, 0.04104, 0.2732, 0.02693, 0.3165, 0.03551, 0.3124, 0.04908, 0.3124, 0.04908, 0.3165, 0.03551, 0.3574, 0.05239, 0.3507, 0.0649, 0.3507, 0.0649, 0.3574, 0.05239, 0.3942, 0.07694, 0.3851, 0.0879, 0.3851, 0.0879, 0.3942, 0.07694, 0.4254, 0.1082, 0.4144, 0.1172, 0.4144, 0.1172, 0.4254, 0.1082, 0.45, 0.1449, 0.4375, 0.1516, 0.4375, 0.1516, 0.45, 0.1449, 0.4669, 0.1857, 0.4533, 0.1898, 0.4533, 0.1898, 0.4669, 0.1857, 0.4755, 0.2291, 0.4614, 0.2304, 0.4614, 0.2304, 0.4755, 0.2291, 0.4755, 0.2732, 0.4614, 0.2718, 0.4614, 0.2718, 0.4755, 0.2732, 0.467, 0.3165, 0.4534, 0.3124, 0.4534, 0.3124, 0.467, 0.3165, 0.4501, 0.3574, 0.4376, 0.3507, 0.4376, 0.3507, 0.4501, 0.3574, 0.4256, 0.3942, 0.4146, 0.3851, 0.4146, 0.3851, 0.4256, 0.3942, 0.3943, 0.4254, 0.3853, 0.4145, 0.3853, 0.4145, 0.3943, 0.4254, 0.3576, 0.45, 0.3509, 0.4375, 0.3509, 0.4375, 0.3576, 0.45, 0.3168, 0.4669, 0.3127, 0.4533, 0.3127, 0.4533, 0.3168, 0.4669, 0.2735, 0.4755, 0.2721, 0.4614, 0.2721, 0.4614, 0.2735, 0.4755, 0.2293, 0.4756, 0.2307, 0.4615, 0.2307, 0.4615, 0.2293, 0.4756, 0.186, 0.467, 0.1901, 0.4534, 0.1901, 0.4534, 0.186, 0.467, 0.1451, 0.4501, 0.1518, 0.4376, 0.1518, 0.4376, 0.1451, 0.4501, 0.1083, 0.4256, 0.1173, 0.4146, 0.1173, 0.4146, 0.1083, 0.4256, 0.07706, 0.3943, 0.08804, 0.3854, 0.08804, 0.3854, 0.07706, 0.3943, 0.0525, 0.3576, 0.06502, 0.3509, 0.06502, 0.3509, 0.0525, 0.3576, 0.03559, 0.3168, 0.04917, 0.3127, 0.04917, 0.3127, 0.03559, 0.3168, 0.02697, 0.2735, 0.04108, 0.2721, 0.04108, 0.2721, 0.02697, 0.2735, 0.02696, 0.2293, 0.04106, 0.2307, 0.04106, 0.2307, 0.02696, 0.2293, 0.03555, 0.186, 0.04911, 0.1901, 0.04911, 0.1901, 0.03555, 0.186, 0.05242, 0.1452, 0.06491, 0.1519, 0.06491, 0.1519, 0.05242, 0.1452, 0.07691, 0.1085, 0.08783, 0.1174, 0.08783, 0.1174, 0.07691, 0.1085, 0.1081, 0.07716, 0.1171, 0.08817, 0.1171, 0.08817, 0.1081, 0.07716, 0.1448, 0.05257, 0.1515, 0.0651, 0.1515, 0.0651, 0.1448, 0.05257, 0.1857, 0.03563, 0.1898, 0.04921, 0.1898, 0.04921, 0.1857, 0.03563, 0.229, 0.02698, 0.2304, 0.04109, 0.2304, 0.04109, 0.229, 0.02698, 0.2732, 0.02693, 0.2718, 0.04104, 0.2694, 0.0639, 0.2718, 0.04104, 0.3124, 0.04908, 0.3056, 0.07105, 0.3056, 0.07105, 0.3124, 0.04908, 0.3507, 0.0649, 0.3398, 0.08513, 0.3398, 0.08513, 0.3507, 0.0649, 0.3851, 0.0879, 0.3705, 0.1056, 0.3705, 0.1056, 0.3851, 0.0879, 0.4144, 0.1172, 0.3966, 0.1317, 0.3966, 0.1317, 0.4144, 0.1172, 0.4375, 0.1516, 0.4172, 0.1623, 0.4172, 0.1623, 0.4375, 0.1516, 0.4533, 0.1898, 0.4313, 0.1964, 0.4313, 0.1964, 0.4533, 0.1898, 0.4614, 0.2304, 0.4385, 0.2326, 0.4385, 0.2326, 0.4614, 0.2304, 0.4614, 0.2718, 0.4386, 0.2695, 0.4386, 0.2695, 0.4614, 0.2718, 0.4534, 0.3124, 0.4315, 0.3057, 0.4315, 0.3057, 0.4534, 0.3124, 0.4376, 0.3507, 0.4174, 0.3398, 0.4174, 0.3398, 0.4376, 0.3507, 0.4146, 0.3851, 0.3969, 0.3705, 0.3969, 0.3705, 0.4146, 0.3851, 0.3853, 0.4145, 0.3708, 0.3966, 0.3708, 0.3966, 0.3853, 0.4145, 0.3509, 0.4375, 0.3402, 0.4172, 0.3402, 0.4172, 0.3509, 0.4375, 0.3127, 0.4533, 0.3061, 0.4313, 0.3061, 0.4313, 0.3127, 0.4533, 0.2721, 0.4614, 0.2699, 0.4386, 0.2699, 0.4386, 0.2721, 0.4614, 0.2307, 0.4615, 0.233, 0.4386, 0.233, 0.4386, 0.2307, 0.4615, 0.1901, 0.4534, 0.1968, 0.4315, 0.1968, 0.4315, 0.1901, 0.4534, 0.1518, 0.4376, 0.1627, 0.4174, 0.1627, 0.4174, 0.1518, 0.4376, 0.1173, 0.4146, 0.132, 0.3969, 0.132, 0.3969, 0.1173, 0.4146, 0.08804, 0.3854, 0.1059, 0.3709, 0.1059, 0.3709, 0.08804, 0.3854, 0.06502, 0.3509, 0.08533, 0.3402, 0.08533, 0.3402, 0.06502, 0.3509, 0.04917, 0.3127, 0.07117, 0.3061, 0.07117, 0.3061, 0.04917, 0.3127, 0.04108, 0.2721, 0.06394, 0.2699, 0.06394, 0.2699, 0.04108, 0.2721, 0.04106, 0.2307, 0.0639, 0.233, 0.0639, 0.233, 0.04106, 0.2307, 0.04911, 0.1901, 0.07105, 0.1968, 0.07105, 0.1968, 0.04911, 0.1901, 0.06491, 0.1519, 0.08511, 0.1628, 0.08511, 0.1628, 0.06491, 0.1519, 0.08783, 0.1174, 0.1055, 0.1321, 0.1055, 0.1321, 0.08783, 0.1174, 0.1171, 0.08817, 0.1316, 0.106, 0.1316, 0.106, 0.1171, 0.08817, 0.1515, 0.0651, 0.1623, 0.0854, 0.1623, 0.0854, 0.1515, 0.0651, 0.1898, 0.04921, 0.1964, 0.07121, 0.1964, 0.07121, 0.1898, 0.04921, 0.2304, 0.04109, 0.2325, 0.06396, 0.2325, 0.06396, 0.2304, 0.04109, 0.2718, 0.04104, 0.2694, 0.0639, 0.9361, 0.8383, 0.9531, 0.7966, 0.9558, 0.7974, 0.9385, 0.8396, 0.9531, 0.7966, 0.9618, 0.7522, 0.9646, 0.7525, 0.9558, 0.7974, 0.9618, 0.7522, 0.9618, 0.7069, 0.9646, 0.7067, 0.9646, 0.7525, 0.9618, 0.7069, 0.9531, 0.6626, 0.9557, 0.6618, 0.9646, 0.7067, 0.9531, 0.6626, 0.9359, 0.6209, 0.9383, 0.6196, 0.9557, 0.6618, 0.9359, 0.6209, 0.9109, 0.5834, 0.913, 0.5816, 0.9383, 0.6196, 0.9109, 0.5834, 0.8791, 0.5515, 0.8808, 0.5493, 0.913, 0.5816, 0.8791, 0.5515, 0.8417, 0.5264, 0.843, 0.524, 0.8808, 0.5493, 0.8417, 0.5264, 0.8002, 0.5092, 0.801, 0.5066, 0.843, 0.524, 0.8002, 0.5092, 0.756, 0.5004, 0.7562, 0.4977, 0.801, 0.5066, 0.756, 0.5004, 0.7108, 0.5005, 0.7106, 0.4978, 0.7562, 0.4977, 0.7108, 0.5005, 0.6667, 0.5094, 0.6659, 0.5068, 0.7106, 0.4978, 0.6667, 0.5094, 0.6252, 0.5268, 0.6239, 0.5244, 0.6659, 0.5068, 0.6252, 0.5268, 0.5879, 0.5519, 0.5861, 0.5498, 0.6239, 0.5244, 0.5879, 0.5519, 0.5563, 0.5839, 0.5541, 0.5822, 0.5861, 0.5498, 0.5563, 0.5839, 0.5314, 0.6214, 0.5289, 0.6201, 0.5541, 0.5822, 0.5314, 0.6214, 0.5142, 0.6631, 0.5115, 0.6623, 0.5289, 0.6201, 0.5142, 0.6631, 0.5054, 0.7074, 0.5026, 0.7071, 0.5115, 0.6623, 0.5054, 0.7074, 0.5054, 0.7527, 0.5026, 0.753, 0.5026, 0.7071, 0.5054, 0.7527, 0.5143, 0.7971, 0.5116, 0.7979, 0.5026, 0.753, 0.5143, 0.7971, 0.5316, 0.8388, 0.5291, 0.8401, 0.5116, 0.7979, 0.5316, 0.8388, 0.5566, 0.8763, 0.5545, 0.8781, 0.5291, 0.8401, 0.5566, 0.8763, 0.5884, 0.9082, 0.5866, 0.9104, 0.5545, 0.8781, 0.5884, 0.9082, 0.6256, 0.9332, 0.6243, 0.9357, 0.5866, 0.9104, 0.6256, 0.9332, 0.667, 0.9505, 0.6662, 0.9531, 0.6243, 0.9357, 0.667, 0.9505, 0.7112, 0.9592, 0.7109, 0.962, 0.6662, 0.9531, 0.7112, 0.9592, 0.7563, 0.9592, 0.7566, 0.962, 0.7109, 0.962, 0.7563, 0.9592, 0.8006, 0.9504, 0.8014, 0.953, 0.7566, 0.962, 0.8006, 0.9504, 0.8422, 0.933, 0.8435, 0.9355, 0.8014, 0.953, 0.8422, 0.933, 0.8795, 0.9078, 0.8813, 0.91, 0.8435, 0.9355, 0.8795, 0.9078, 0.9113, 0.8759, 0.9134, 0.8776, 0.8813, 0.91, 0.9113, 0.8759, 0.9361, 0.8383, 0.9385, 0.8396, 0.9134, 0.8776, 0.7694, 0.4351, 0.7512, 0.2488, 0.8054, 0.4279, 0.7327, 0.435, 0.7512, 0.2488, 0.7694, 0.4351, 0.6968, 0.4278, 0.7512, 0.2488, 0.7327, 0.435, 0.6629, 0.4138, 0.7512, 0.2488, 0.6968, 0.4278, 0.7512, 0.2488, 0.6324, 0.3934, 0.6064, 0.3674, 0.6064, 0.3674, 0.5861, 0.3369, 0.7512, 0.2488, 0.7512, 0.2488, 0.5861, 0.3369, 0.5721, 0.303, 0.5721, 0.303, 0.5649, 0.267, 0.7512, 0.2488, 0.7512, 0.2488, 0.5649, 0.267, 0.565, 0.2303, 0.565, 0.2303, 0.5722, 0.1943, 0.7512, 0.2488, 0.7512, 0.2488, 0.5722, 0.1943, 0.5862, 0.1604, 0.5862, 0.1604, 0.6066, 0.1299, 0.7512, 0.2488, 0.6326, 0.104, 0.7512, 0.2488, 0.6066, 0.1299, 0.6631, 0.08361, 0.7512, 0.2488, 0.6326, 0.104, 0.697, 0.0696, 0.7512, 0.2488, 0.6631, 0.08361, 0.733, 0.06247, 0.7512, 0.2488, 0.697, 0.0696, 0.7697, 0.06249, 0.7512, 0.2488, 0.733, 0.06247, 0.8057, 0.06968, 0.7512, 0.2488, 0.7697, 0.06249, 0.8396, 0.08375, 0.7512, 0.2488, 0.8057, 0.06968, 0.8701, 0.1042, 0.7512, 0.2488, 0.8396, 0.08375, 0.896, 0.1301, 0.7512, 0.2488, 0.8701, 0.1042, 0.9164, 0.1607, 0.7512, 0.2488, 0.896, 0.1301, 0.9304, 0.1946, 0.7512, 0.2488, 0.9164, 0.1607, 0.9375, 0.2306, 0.7512, 0.2488, 0.9304, 0.1946, 0.9375, 0.2673, 0.7512, 0.2488, 0.9375, 0.2306, 0.9303, 0.3032, 0.7512, 0.2488, 0.9375, 0.2673, 0.9162, 0.3371, 0.7512, 0.2488, 0.9303, 0.3032, 0.8958, 0.3676, 0.7512, 0.2488, 0.9162, 0.3371, 0.8699, 0.3936, 0.7512, 0.2488, 0.8958, 0.3676, 0.8393, 0.4139, 0.7512, 0.2488, 0.8699, 0.3936, 0.8054, 0.4279, 0.7512, 0.2488, 0.8393, 0.4139, 0.06394, 0.2699, 0.2512, 0.2513, 0.07117, 0.3061, 0.3061, 0.4313, 0.2512, 0.2513, 0.3402, 0.4172, 0.2699, 0.4386, 0.2512, 0.2513, 0.3061, 0.4313, 0.233, 0.4386, 0.2512, 0.2513, 0.2699, 0.4386, 0.1968, 0.4315, 0.2512, 0.2513, 0.233, 0.4386, 0.1627, 0.4174, 0.2512, 0.2513, 0.1968, 0.4315, 0.132, 0.3969, 0.2512, 0.2513, 0.1627, 0.4174, 0.1059, 0.3709, 0.2512, 0.2513, 0.132, 0.3969, 0.08533, 0.3402, 0.2512, 0.2513, 0.1059, 0.3709, 0.07117, 0.3061, 0.2512, 0.2513, 0.08533, 0.3402, 0.0639, 0.233, 0.2512, 0.2513, 0.06394, 0.2699, 0.07105, 0.1968, 0.2512, 0.2513, 0.0639, 0.233, 0.2512, 0.2513, 0.3708, 0.3966, 0.3402, 0.4172, 0.2512, 0.2513, 0.3969, 0.3705, 0.3708, 0.3966, 0.2512, 0.2513, 0.4174, 0.3398, 0.3969, 0.3705, 0.2512, 0.2513, 0.4315, 0.3057, 0.4174, 0.3398, 0.2512, 0.2513, 0.4386, 0.2695, 0.4315, 0.3057, 0.2512, 0.2513, 0.4385, 0.2326, 0.4386, 0.2695, 0.2512, 0.2513, 0.4313, 0.1964, 0.4385, 0.2326, 0.2512, 0.2513, 0.4172, 0.1623, 0.4313, 0.1964, 0.2512, 0.2513, 0.3966, 0.1317, 0.4172, 0.1623, 0.2512, 0.2513, 0.3705, 0.1056, 0.3966, 0.1317, 0.2512, 0.2513, 0.3398, 0.08513, 0.3705, 0.1056, 0.2512, 0.2513, 0.07105, 0.1968, 0.08511, 0.1628, 0.2694, 0.0639, 0.3056, 0.07105, 0.2512, 0.2513, 0.2325, 0.06396, 0.2694, 0.0639, 0.2512, 0.2513, 0.1964, 0.07121, 0.2325, 0.06396, 0.2512, 0.2513, 0.1623, 0.0854, 0.1964, 0.07121, 0.2512, 0.2513, 0.1316, 0.106, 0.1623, 0.0854, 0.2512, 0.2513, 0.1055, 0.1321, 0.1316, 0.106, 0.2512, 0.2513, 0.08511, 0.1628, 0.1055, 0.1321, 0.2512, 0.2513])
me_cylinder.use_remesh_fix_poles = True
me_cylinder.use_remesh_preserve_attributes = False
me_cylinder.use_mirror_vertex_groups = False
me_cylinder.update()
me_cylinder_003 = bpy.data.meshes.new('Cylinder.003')
me_cylinder_003.from_pydata([(-0.4557, 0.2908, -0.07275), (-1.48, 0.7317, 1.5), (-0.2839, 0.2353, -0.07272), (-1.123, 0.5883, 1.486), (-0.1789, 0.08986, -0.0727), (-0.9055, 0.2238, 1.467), (-0.1789, -0.08986, -0.0727), (-0.9055, -0.2238, 1.467), (-0.2839, -0.2353, -0.07272), (-1.123, -0.5883, 1.486), (-0.4557, -0.2908, -0.07275), (-1.48, -0.7317, 1.5), (-0.6281, -0.2353, -0.07276), (-1.84, -0.5957, 1.52), (-0.7357, -0.08987, -0.07276), (-2.056, -0.2291, 1.542), (-0.7357, 0.08987, -0.07276), (-2.056, 0.2291, 1.542), (-0.6281, 0.2353, -0.07276), (-1.84, 0.5957, 1.52), (-0.4803, 0.7308, -0.04271), (-0.4759, 1.005, 0.01125), (-0.1732, 0.9831, 0.5167), (-0.6778, 0.8322, 0.8855), (-1.384, 0.7121, 1.196), (-0.9667, 0.5761, 1.196), (-0.1872, 0.6741, 0.8855), (0.4048, 0.7954, 0.5166), (0.1148, 0.8132, 0.01124), (-0.05253, 0.5912, -0.04269), (-0.709, 0.2201, 1.196), (0.1155, 0.2575, 0.8855), (0.7619, 0.3038, 0.5166), (0.4798, 0.3106, 0.01124), (0.2141, 0.2258, -0.04268), (-0.709, -0.2201, 1.196), (0.1155, -0.2575, 0.8855), (0.7619, -0.3038, 0.5166), (0.4798, -0.3106, 0.01124), (0.2141, -0.2258, -0.04268), (-0.9667, -0.5761, 1.196), (-0.1872, -0.6741, 0.8855), (0.4048, -0.7954, 0.5166), (0.1148, -0.8132, 0.01124), (-0.05253, -0.5912, -0.04269), (-1.384, -0.7121, 1.196), (-0.6778, -0.8322, 0.8855), (-0.1732, -0.9831, 0.5167), (-0.4759, -1.005, 0.01125), (-0.4803, -0.7308, -0.04271), (-1.804, -0.5761, 1.196), (-1.167, -0.6729, 0.8855), (-0.7512, -0.7953, 0.5167), (-1.066, -0.8132, 0.01125), (-0.913, -0.5913, -0.04271), (-2.062, -0.2201, 1.196), (-1.469, -0.2574, 0.8855), (-1.108, -0.3038, 0.5166), (-1.431, -0.3106, 0.01125), (-1.18, -0.2258, -0.04272), (-2.062, 0.2201, 1.196), (-1.469, 0.2574, 0.8855), (-1.108, 0.3038, 0.5166), (-1.431, 0.3106, 0.01125), (-1.18, 0.2258, -0.04272), (-1.804, 0.5761, 1.196), (-1.167, 0.6729, 0.8855), (-0.7512, 0.7953, 0.5167), (-1.066, 0.8132, 0.01125), (-0.913, 0.5913, -0.04271), (-0.2048, 0.9977, 0.2597), (0.3817, 0.8072, 0.2597), (0.7441, 0.3083, 0.2597), (0.7441, -0.3083, 0.2597), (0.3817, -0.8072, 0.2597), (-0.2048, -0.9977, 0.2597), (-0.7911, -0.8072, 0.2597), (-1.153, -0.3083, 0.2597), (-1.153, 0.3083, 0.2597), (-0.7911, 0.8072, 0.2597), (-1.661, 0.7276, 1.464), (-1.284, 0.5855, 1.446), (-1.053, 0.223, 1.436), (-1.053, -0.223, 1.436), (-1.284, -0.5855, 1.446), (-1.661, -0.7276, 1.464), (-2.042, -0.5917, 1.481), (-2.279, -0.2268, 1.492), (-2.279, 0.2268, 1.492), (-2.042, 0.5917, 1.481), (-1.117, 1.836, 1.508), (-1.462, 1.749, 1.531), (-1.586, 1.75, 1.515), (-1.462, -1.749, 1.531), (-1.117, -1.836, 1.508), (-1.81, -1.607, 1.554), (-2.013, -1.049, 1.552), (-1.81, 1.607, 1.554), (-2.013, 1.049, 1.552), (-1.186, 1.839, 1.496), (-1.186, -1.839, 1.496), (-1.586, -1.75, 1.515), (-1.99, -1.608, 1.536), (-2.224, -1.047, 1.529), (-2.224, 1.047, 1.529), (-1.99, 1.608, 1.536), (-2.033, -0.6359, 1.545), (-1.823, -1.091, 1.523), (-1.123, -1.198, 1.502), (-1.363, -1.196, 1.474), (-1.471, -1.228, 1.501), (-2.013, -1.088, 1.494), (-2.249, -0.6322, 1.503), (-1.728, -1.225, 1.476), (-1.123, 1.198, 1.502), (-1.363, 1.196, 1.474), (-2.249, 0.6322, 1.503), (-2.033, 0.6359, 1.545), (-1.823, 1.091, 1.523), (-2.013, 1.088, 1.494), (-1.728, 1.225, 1.476), (-1.471, 1.228, 1.501), (-0.4639, -0.003451, -0.07273), (-1.586, 0.006024, 1.508), (-1.48, -0.000542, 1.5)], [], [(119, 116, 104, 105), (81, 3, 5, 82), (82, 5, 7, 83), (83, 7, 9, 84), (107, 106, 96, 95), (120, 119, 105, 92), (117, 118, 97, 98), (87, 15, 17, 88), (3, 124, 5), (114, 115, 99, 90), (116, 117, 98, 104), (0, 122, 18), (18, 69, 20, 0), (69, 68, 21, 20), (79, 67, 22, 70), (67, 66, 23, 22), (66, 65, 24, 23), (16, 64, 69, 18), (64, 63, 68, 69), (78, 62, 67, 79), (62, 61, 66, 67), (61, 60, 65, 66), (14, 59, 64, 16), (59, 58, 63, 64), (77, 57, 62, 78), (57, 56, 61, 62), (56, 55, 60, 61), (12, 54, 59, 14), (54, 53, 58, 59), (76, 52, 57, 77), (52, 51, 56, 57), (51, 50, 55, 56), (10, 49, 54, 12), (49, 48, 53, 54), (75, 47, 52, 76), (47, 46, 51, 52), (46, 45, 50, 51), (8, 44, 49, 10), (44, 43, 48, 49), (74, 42, 47, 75), (42, 41, 46, 47), (41, 40, 45, 46), (6, 39, 44, 8), (39, 38, 43, 44), (73, 37, 42, 74), (37, 36, 41, 42), (36, 35, 40, 41), (4, 34, 39, 6), (34, 33, 38, 39), (72, 32, 37, 73), (32, 31, 36, 37), (31, 30, 35, 36), (2, 29, 34, 4), (29, 28, 33, 34), (71, 27, 32, 72), (27, 26, 31, 32), (26, 25, 30, 31), (0, 20, 29, 2), (20, 21, 28, 29), (70, 22, 27, 71), (22, 23, 26, 27), (23, 24, 25, 26), (21, 70, 71, 28), (28, 71, 72, 33), (33, 72, 73, 38), (38, 73, 74, 43), (43, 74, 75, 48), (48, 75, 76, 53), (53, 76, 77, 58), (58, 77, 78, 63), (63, 78, 79, 68), (68, 79, 70, 21), (65, 89, 80, 24), (60, 88, 89, 65), (55, 87, 88, 60), (50, 86, 87, 55), (45, 85, 86, 50), (40, 84, 85, 45), (35, 83, 84, 40), (30, 82, 83, 35), (25, 81, 82, 30), (24, 80, 81, 25), (92, 91, 90, 99), (100, 94, 93, 101), (101, 93, 95, 102), (102, 95, 96, 103), (104, 98, 97, 105), (105, 97, 91, 92), (109, 108, 94, 100), (115, 120, 92, 99), (108, 110, 93, 94), (118, 121, 91, 97), (112, 111, 102, 103), (121, 114, 90, 91), (111, 113, 101, 102), (106, 112, 103, 96), (113, 109, 100, 101), (110, 107, 95, 93), (11, 13, 107, 110), (85, 84, 109, 113), (15, 87, 112, 106), (86, 85, 113, 111), (87, 86, 111, 112), (9, 11, 110, 108), (84, 9, 108, 109), (13, 15, 106, 107), (1, 3, 114, 121), (19, 1, 121, 118), (81, 80, 120, 115), (88, 17, 117, 116), (3, 81, 115, 114), (17, 19, 118, 117), (80, 89, 119, 120), (89, 88, 116, 119), (14, 122, 12), (16, 122, 14), (18, 122, 16), (122, 2, 4), (2, 122, 0), (4, 6, 122), (122, 6, 8), (10, 122, 8), (12, 122, 10), (11, 124, 13), (9, 124, 11), (124, 3, 1), (5, 124, 7), (7, 124, 9), (13, 124, 15), (15, 124, 17), (17, 124, 19), (19, 124, 1)])
me_cylinder_003.polygons.foreach_set('use_smooth', [True] * 132)
_uv = me_cylinder_003.uv_layers.new(name='UVMap')
_uv.uv.foreach_set('vector', [0.8055, 0.6448, 0.7764, 0.7125, 0.7753, 0.6527, 0.8027, 0.5699, 0.3607, 0.5609, 0.3458, 0.5675, 0.3101, 0.5431, 0.3239, 0.5341, 0.3239, 0.5341, 0.3101, 0.5431, 0.2744, 0.5031, 0.2854, 0.4888, 0.2854, 0.4888, 0.2744, 0.5031, 0.2467, 0.4637, 0.2541, 0.4464, 0.8089, 0.1073, 0.7786, 0.1726, 0.7814, 0.1133, 0.8104, 0.03315, 0.8448, 0.6221, 0.8055, 0.6448, 0.8027, 0.5699, 0.8591, 0.5452, 0.7786, 0.3552, 0.8089, 0.4205, 0.8104, 0.4946, 0.7814, 0.4145, 0.04935, 0.7062, 0.08074, 0.6758, 0.156, 0.7115, 0.1377, 0.7536, 0.9096, 0.3484, 0.8583, 0.2638, 0.9409, 0.296, 0.3691, 0.6199, 0.3853, 0.6141, 0.3823, 0.6561, 0.3794, 0.6534, 0.2179, 0.7702, 0.2287, 0.7312, 0.2979, 0.7444, 0.2928, 0.7776, 0.5916, 0.653, 0.5927, 0.6109, 0.6163, 0.6451, 0.6163, 0.6451, 0.6572, 0.6962, 0.5951, 0.7162, 0.5916, 0.653, 0.6572, 0.6962, 0.6796, 0.7288, 0.5944, 0.7565, 0.5951, 0.7162, 0.7274, 0.1708, 0.6877, 0.1633, 0.7033, 0.07644, 0.7353, 0.08407, 0.6877, 0.1633, 0.6044, 0.208, 0.636, 0.1345, 0.7033, 0.07644, 0.6044, 0.208, 0.5144, 0.2648, 0.5452, 0.2113, 0.636, 0.1345, 0.6317, 0.6243, 0.6955, 0.6438, 0.6572, 0.6962, 0.6163, 0.6451, 0.6955, 0.6438, 0.7324, 0.6563, 0.6796, 0.7288, 0.6572, 0.6962, 0.7209, 0.2711, 0.6768, 0.2688, 0.6877, 0.1633, 0.7274, 0.1708, 0.6768, 0.2688, 0.5891, 0.2912, 0.6044, 0.208, 0.6877, 0.1633, 0.5891, 0.2912, 0.5003, 0.317, 0.5144, 0.2648, 0.6044, 0.208, 0.6317, 0.5985, 0.6954, 0.579, 0.6955, 0.6438, 0.6317, 0.6243, 0.6954, 0.579, 0.7324, 0.5665, 0.7324, 0.6563, 0.6955, 0.6438, 0.7191, 0.374, 0.6771, 0.3758, 0.6768, 0.2688, 0.7209, 0.2711, 0.6771, 0.3758, 0.5962, 0.3682, 0.5891, 0.2912, 0.6768, 0.2688, 0.5962, 0.3682, 0.5092, 0.3688, 0.5003, 0.317, 0.5891, 0.2912, 0.6162, 0.5777, 0.6572, 0.5266, 0.6954, 0.579, 0.6317, 0.5985, 0.6572, 0.5266, 0.6796, 0.4939, 0.7324, 0.5665, 0.6954, 0.579, 0.7166, 0.4634, 0.6836, 0.4659, 0.6771, 0.3758, 0.7191, 0.374, 0.6836, 0.4659, 0.623, 0.431, 0.5962, 0.3682, 0.6771, 0.3758, 0.623, 0.431, 0.5372, 0.4128, 0.5092, 0.3688, 0.5962, 0.3682, 0.5915, 0.5697, 0.5951, 0.5066, 0.6572, 0.5266, 0.6162, 0.5777, 0.5951, 0.5066, 0.5943, 0.4663, 0.6796, 0.4939, 0.6572, 0.5266, 0.3177, 0.3459, 0.2994, 0.3154, 0.3758, 0.2691, 0.4, 0.3026, 0.2994, 0.3154, 0.3297, 0.2276, 0.397, 0.1749, 0.3758, 0.2691, 0.3297, 0.2276, 0.3901, 0.1073, 0.4537, 0.06255, 0.397, 0.1749, 0.5669, 0.5777, 0.5337, 0.5266, 0.5951, 0.5066, 0.5915, 0.5697, 0.5337, 0.5266, 0.5091, 0.4941, 0.5943, 0.4663, 0.5951, 0.5066, 0.2419, 0.3666, 0.2333, 0.339, 0.2994, 0.3154, 0.3177, 0.3459, 0.2333, 0.339, 0.2633, 0.2632, 0.3297, 0.2276, 0.2994, 0.3154, 0.2633, 0.2632, 0.3213, 0.1452, 0.3901, 0.1073, 0.3297, 0.2276, 0.5519, 0.5985, 0.4955, 0.579, 0.5337, 0.5266, 0.5669, 0.5777, 0.4955, 0.579, 0.4566, 0.5666, 0.5091, 0.4941, 0.5337, 0.5266, 0.1761, 0.3699, 0.1759, 0.343, 0.2333, 0.339, 0.2419, 0.3666, 0.1759, 0.343, 0.1972, 0.2686, 0.2633, 0.2632, 0.2333, 0.339, 0.1972, 0.2686, 0.2461, 0.1507, 0.3213, 0.1452, 0.2633, 0.2632, 0.5519, 0.6243, 0.4955, 0.6438, 0.4955, 0.579, 0.5519, 0.5985, 0.4955, 0.6438, 0.4566, 0.6561, 0.4566, 0.5666, 0.4955, 0.579, 0.1116, 0.3642, 0.1188, 0.3369, 0.1759, 0.343, 0.1761, 0.3699, 0.1188, 0.3369, 0.1329, 0.2497, 0.1972, 0.2686, 0.1759, 0.343, 0.1329, 0.2497, 0.1797, 0.1228, 0.2461, 0.1507, 0.1972, 0.2686, 0.567, 0.6451, 0.5338, 0.6962, 0.4955, 0.6438, 0.5519, 0.6243, 0.5338, 0.6962, 0.5092, 0.7287, 0.4566, 0.6561, 0.4955, 0.6438, 0.03144, 0.3488, 0.04374, 0.3106, 0.1188, 0.3369, 0.1116, 0.3642, 0.04374, 0.3106, 0.07587, 0.1964, 0.1329, 0.2497, 0.1188, 0.3369, 0.07587, 0.1964, 0.1331, 0.06612, 0.1797, 0.1228, 0.1329, 0.2497, 0.5916, 0.653, 0.5951, 0.7162, 0.5338, 0.6962, 0.567, 0.6451, 0.5951, 0.7162, 0.5944, 0.7565, 0.5092, 0.7287, 0.5338, 0.6962, 0.7353, 0.08407, 0.7033, 0.07644, 0.7092, 0.0002141, 0.7418, 0.006187, 0.7033, 0.07644, 0.636, 0.1345, 0.6446, 0.06158, 0.7092, 0.0002141, 0.636, 0.1345, 0.5452, 0.2113, 0.5641, 0.1495, 0.6446, 0.06158, 0.7659, 0.1191, 0.7353, 0.08407, 0.7418, 0.006187, 0.7718, 0.04102, 0.0002141, 0.3953, 0.03144, 0.3488, 0.1116, 0.3642, 0.09467, 0.4079, 0.09467, 0.4079, 0.1116, 0.3642, 0.1761, 0.3699, 0.1861, 0.4187, 0.1861, 0.4187, 0.1761, 0.3699, 0.2419, 0.3666, 0.2789, 0.3979, 0.2789, 0.3979, 0.2419, 0.3666, 0.3177, 0.3459, 0.3681, 0.3664, 0.3681, 0.3664, 0.3177, 0.3459, 0.4, 0.3026, 0.4561, 0.3212, 0.7603, 0.4471, 0.7166, 0.4634, 0.7191, 0.374, 0.7749, 0.3657, 0.7749, 0.3657, 0.7191, 0.374, 0.7209, 0.2711, 0.7749, 0.2821, 0.7749, 0.2821, 0.7209, 0.2711, 0.7274, 0.1708, 0.7699, 0.2022, 0.7699, 0.2022, 0.7274, 0.1708, 0.7353, 0.08407, 0.7659, 0.1191, 0.5144, 0.2648, 0.4677, 0.2706, 0.4932, 0.2268, 0.5452, 0.2113, 0.5003, 0.317, 0.4566, 0.3227, 0.4677, 0.2706, 0.5144, 0.2648, 0.5092, 0.3688, 0.4657, 0.3771, 0.4566, 0.3227, 0.5003, 0.317, 0.5372, 0.4128, 0.4931, 0.4224, 0.4657, 0.3771, 0.5092, 0.3688, 0.3901, 0.1073, 0.4013, 0.04034, 0.4561, 0.0002141, 0.4537, 0.06255, 0.3213, 0.1452, 0.3457, 0.07988, 0.4013, 0.04034, 0.3901, 0.1073, 0.2461, 0.1507, 0.2739, 0.08698, 0.3457, 0.07988, 0.3213, 0.1452, 0.1797, 0.1228, 0.2056, 0.05817, 0.2739, 0.08698, 0.2461, 0.1507, 0.1331, 0.06612, 0.1587, 0.003471, 0.2056, 0.05817, 0.1797, 0.1228, 0.5452, 0.2113, 0.4932, 0.2268, 0.5169, 0.1788, 0.5641, 0.1495, 0.3853, 0.6918, 0.3817, 0.6807, 0.3794, 0.6534, 0.3823, 0.6561, 0.1427, 0.4238, 0.1459, 0.4272, 0.1135, 0.4248, 0.1005, 0.4206, 0.1005, 0.4206, 0.1135, 0.4248, 0.06792, 0.4371, 0.04079, 0.4337, 0.04079, 0.4337, 0.06792, 0.4371, 0.03939, 0.5238, 0.0002141, 0.5307, 0.2928, 0.7776, 0.2979, 0.7444, 0.3716, 0.7195, 0.3746, 0.7425, 0.3746, 0.7425, 0.3716, 0.7195, 0.3817, 0.6807, 0.3853, 0.6918, 0.1914, 0.4191, 0.185, 0.4382, 0.1459, 0.4272, 0.1427, 0.4238, 0.8974, 0.6222, 0.8448, 0.6221, 0.8591, 0.5452, 0.9155, 0.528, 0.9096, 0.0919, 0.8596, 0.08757, 0.8605, 0.01277, 0.9101, 0.0002141, 0.8089, 0.4205, 0.8596, 0.4402, 0.8605, 0.515, 0.8104, 0.4946, 0.4577, 0.8153, 0.4867, 0.883, 0.4839, 0.9579, 0.4566, 0.8751, 0.8596, 0.4402, 0.9096, 0.4359, 0.9101, 0.5276, 0.8605, 0.515, 0.4867, 0.883, 0.5261, 0.9057, 0.5404, 0.9826, 0.4839, 0.9579, 0.05622, 0.6028, 0.01258, 0.6193, 0.0002141, 0.5307, 0.03939, 0.5238, 0.5261, 0.9057, 0.5786, 0.9056, 0.5967, 0.9998, 0.5404, 0.9826, 0.8596, 0.08757, 0.8089, 0.1073, 0.8104, 0.03315, 0.8605, 0.01277, 0.8583, 0.1588, 0.8065, 0.1784, 0.8089, 0.1073, 0.8596, 0.08757, 0.5412, 0.8352, 0.5967, 0.819, 0.5786, 0.9056, 0.5261, 0.9057, 0.08074, 0.6758, 0.04935, 0.7062, 0.01258, 0.6193, 0.05622, 0.6028, 0.488, 0.8117, 0.5412, 0.8352, 0.5261, 0.9057, 0.4867, 0.883, 0.4578, 0.7569, 0.488, 0.8117, 0.4867, 0.883, 0.4577, 0.8153, 0.9096, 0.1794, 0.8583, 0.1588, 0.8596, 0.08757, 0.9096, 0.0919, 0.2541, 0.4464, 0.2467, 0.4637, 0.185, 0.4382, 0.1914, 0.4191, 0.8065, 0.1784, 0.7753, 0.231, 0.7786, 0.1726, 0.8089, 0.1073, 0.8583, 0.3689, 0.9096, 0.3484, 0.9096, 0.4359, 0.8596, 0.4402, 0.8065, 0.3494, 0.8583, 0.3689, 0.8596, 0.4402, 0.8089, 0.4205, 0.9155, 0.7088, 0.86, 0.6925, 0.8448, 0.6221, 0.8974, 0.6222, 0.1377, 0.7536, 0.156, 0.7115, 0.2287, 0.7312, 0.2179, 0.7702, 0.3458, 0.5675, 0.3607, 0.5609, 0.3853, 0.6141, 0.3691, 0.6199, 0.7753, 0.2968, 0.8065, 0.3494, 0.8089, 0.4205, 0.7786, 0.3552, 0.86, 0.6925, 0.8068, 0.7161, 0.8055, 0.6448, 0.8448, 0.6221, 0.8068, 0.7161, 0.7766, 0.7709, 0.7764, 0.7125, 0.8055, 0.6448, 0.6317, 0.5985, 0.5927, 0.6109, 0.6162, 0.5777, 0.6317, 0.6243, 0.5927, 0.6109, 0.6317, 0.5985, 0.6163, 0.6451, 0.5927, 0.6109, 0.6317, 0.6243, 0.5927, 0.6109, 0.567, 0.6451, 0.5519, 0.6243, 0.567, 0.6451, 0.5927, 0.6109, 0.5916, 0.653, 0.5519, 0.6243, 0.5519, 0.5985, 0.5927, 0.6109, 0.5927, 0.6109, 0.5519, 0.5985, 0.5669, 0.5777, 0.5915, 0.5697, 0.5927, 0.6109, 0.5669, 0.5777, 0.6162, 0.5777, 0.5927, 0.6109, 0.5915, 0.5697, 0.8583, 0.1588, 0.8583, 0.2638, 0.8065, 0.1784, 0.9096, 0.1794, 0.8583, 0.2638, 0.8583, 0.1588, 0.8583, 0.2638, 0.9096, 0.3484, 0.8583, 0.3689, 0.9409, 0.296, 0.8583, 0.2638, 0.9409, 0.2317, 0.9409, 0.2317, 0.8583, 0.2638, 0.9096, 0.1794, 0.8065, 0.1784, 0.8583, 0.2638, 0.7753, 0.231, 0.7753, 0.231, 0.8583, 0.2638, 0.7753, 0.2968, 0.7753, 0.2968, 0.8583, 0.2638, 0.8065, 0.3494, 0.8065, 0.3494, 0.8583, 0.2638, 0.8583, 0.3689])
me_cylinder_003.use_remesh_fix_poles = True
me_cylinder_003.use_remesh_preserve_attributes = False
me_cylinder_003.use_mirror_vertex_groups = False
me_cylinder_003.update()

# ---- objects
ob_light = bpy.data.objects.new('Light', light_light)
ob_camera = bpy.data.objects.new('Camera', cam_camera)
ob_cylinder = bpy.data.objects.new('Cylinder', me_cylinder)
ob_cylinder_001 = bpy.data.objects.new('Cylinder.001', me_cylinder_003)

# ---- transforms, parenting, visibility, modifiers, constraints
ob_light.location = (4.076, 1.005, 5.904)
ob_light.rotation_euler = (0.6503, 0.05522, 1.866)
ob_light.lock_rotations_4d = False
ob_light.empty_display_type = 'ARROWS'
ob_light.color = (0.0, 0.0, 0.0, 0.0)
ob_light.lineart.crease_threshold = 0.0
ob_camera.location = (7.359, -6.926, 4.958)
ob_camera.rotation_euler = (1.109, 0.0, 0.8149)
ob_camera.lock_rotations_4d = False
ob_camera.empty_display_type = 'ARROWS'
ob_camera.color = (0.0, 0.0, 0.0, 0.0)
ob_camera.display_type = 'WIRE'
ob_camera.lineart.crease_threshold = 0.0
ob_cylinder.location = (0.352, 0.0, 0.3339)
ob_cylinder.scale = (0.6703, 0.6703, 0.6703)
ob_cylinder.lineart.crease_threshold = 0.0
ob_cylinder_001.location = (1.732, 0.0, 0.2997)
ob_cylinder_001.rotation_euler = (-0.0, 1.571, 0.0)
ob_cylinder_001.scale = (-0.04554, -0.06972, -0.5714)
ob_cylinder_001.lineart.crease_threshold = 0.0

# ---- collection membership
col_collection.objects.link(ob_light)
col_collection.objects.link(ob_camera)
col_collection.objects.link(ob_cylinder)
col_collection.objects.link(ob_cylinder_001)

# ---- scene / render settings (as saved in the file)
scene.camera = ob_camera
scene.frame_start = 1; scene.frame_end = 250; scene.frame_set(0)
scene.render.engine = 'BLENDER_EEVEE_NEXT'
scene.cycles.use_denoising = False
scene.cycles.samples = 128
scene.cycles.sampling_pattern = 'TABULATED_SOBOL'
scene.cycles.use_adaptive_sampling = False
scene.cycles.use_light_tree = False
scene.view_settings.view_transform = 'Filmic'
bpy.context.view_layer.update()
